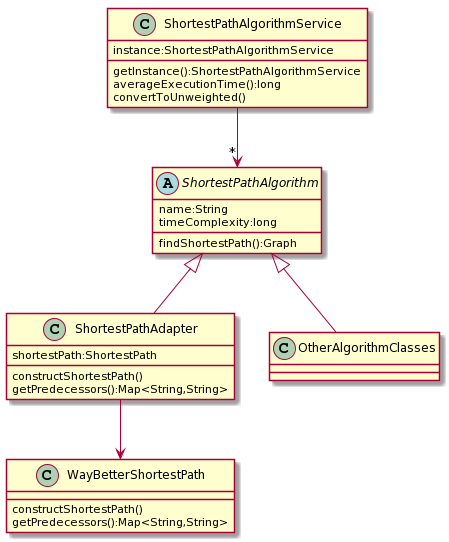

The diagram above was rendered by PlantUML. Its source (embedded in the PNG):
@startuml
class ShortestPathAlgorithmService{
instance:ShortestPathAlgorithmService
getInstance():ShortestPathAlgorithmService
averageExecutionTime():long
convertToUnweighted()
}
abstract class ShortestPathAlgorithm{
name:String
timeComplexity:long
findShortestPath():Graph
}
class ShortestPathAdapter extends ShortestPathAlgorithm{
shortestPath:ShortestPath
constructShortestPath()
getPredecessors():Map<String,String>
}
class OtherAlgorithmClasses extends ShortestPathAlgorithm{
}
class WayBetterShortestPath{
constructShortestPath()
getPredecessors():Map<String,String>
}

ShortestPathAdapter --> WayBetterShortestPath
ShortestPathAlgorithmService -->"*" ShortestPathAlgorithm
@enduml